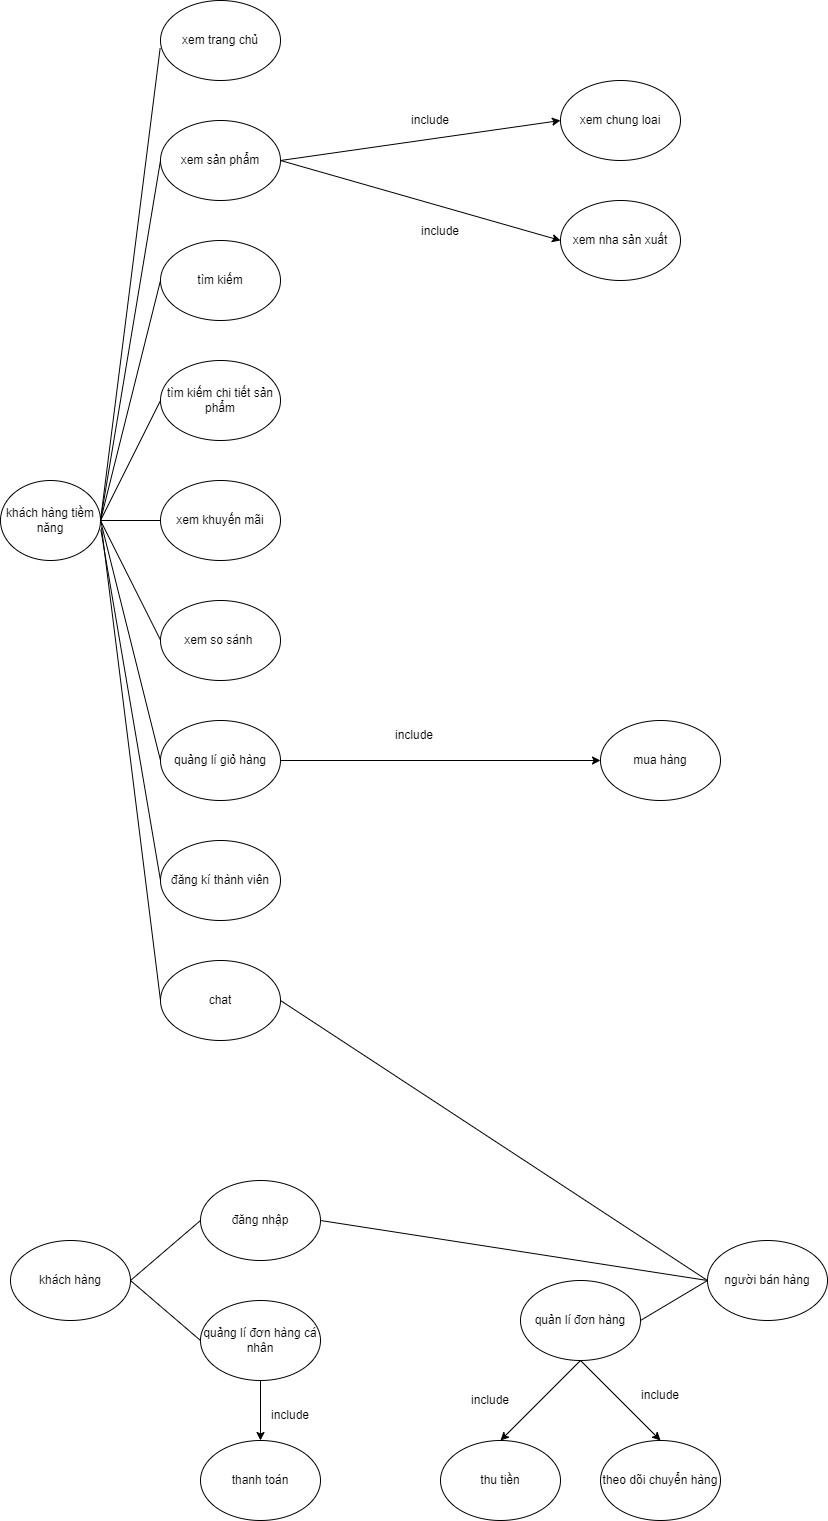

The diagram above was exported from draw.io. Its source (the exported page's mxGraphModel, read from the mxfile embedded in the PNG):
<mxGraphModel dx="1250" dy="1748" grid="0" gridSize="10" guides="1" tooltips="1" connect="1" arrows="1" fold="1" page="1" pageScale="1" pageWidth="827" pageHeight="1169" background="none" math="0" shadow="0">
  <root>
    <mxCell id="0" />
    <mxCell id="1" parent="0" />
    <mxCell id="aenq257XnNo0__juAOsU-11" value="khách hàng tiềm năng" style="ellipse;whiteSpace=wrap;html=1;" parent="1" vertex="1">
      <mxGeometry y="-320" width="100" height="80" as="geometry" />
    </mxCell>
    <mxCell id="aenq257XnNo0__juAOsU-12" value="xem trang chủ" style="ellipse;whiteSpace=wrap;html=1;" parent="1" vertex="1">
      <mxGeometry x="160" y="-800" width="120" height="80" as="geometry" />
    </mxCell>
    <mxCell id="aenq257XnNo0__juAOsU-13" value="tìm kiếm" style="ellipse;whiteSpace=wrap;html=1;" parent="1" vertex="1">
      <mxGeometry x="160" y="-560" width="120" height="80" as="geometry" />
    </mxCell>
    <mxCell id="aenq257XnNo0__juAOsU-14" value="xem sản phẩm" style="ellipse;whiteSpace=wrap;html=1;" parent="1" vertex="1">
      <mxGeometry x="160" y="-680" width="120" height="80" as="geometry" />
    </mxCell>
    <mxCell id="aenq257XnNo0__juAOsU-15" value="tìm kiếm chi tiết sản phẩm" style="ellipse;whiteSpace=wrap;html=1;" parent="1" vertex="1">
      <mxGeometry x="160" y="-440" width="120" height="80" as="geometry" />
    </mxCell>
    <mxCell id="aenq257XnNo0__juAOsU-16" value="xem khuyến mãi" style="ellipse;whiteSpace=wrap;html=1;" parent="1" vertex="1">
      <mxGeometry x="160" y="-320" width="120" height="80" as="geometry" />
    </mxCell>
    <mxCell id="aenq257XnNo0__juAOsU-17" value="xem so sánh&amp;nbsp;" style="ellipse;whiteSpace=wrap;html=1;" parent="1" vertex="1">
      <mxGeometry x="160" y="-200" width="120" height="80" as="geometry" />
    </mxCell>
    <mxCell id="aenq257XnNo0__juAOsU-18" value="đăng kí thành viên" style="ellipse;whiteSpace=wrap;html=1;" parent="1" vertex="1">
      <mxGeometry x="160" y="40" width="120" height="80" as="geometry" />
    </mxCell>
    <mxCell id="aenq257XnNo0__juAOsU-19" value="quảng lí giỏ hàng" style="ellipse;whiteSpace=wrap;html=1;" parent="1" vertex="1">
      <mxGeometry x="160" y="-80" width="120" height="80" as="geometry" />
    </mxCell>
    <mxCell id="aenq257XnNo0__juAOsU-20" value="chat" style="ellipse;whiteSpace=wrap;html=1;" parent="1" vertex="1">
      <mxGeometry x="160" y="160" width="120" height="80" as="geometry" />
    </mxCell>
    <mxCell id="aenq257XnNo0__juAOsU-21" value="" style="endArrow=none;html=1;rounded=0;entryX=0;entryY=0.5;entryDx=0;entryDy=0;" parent="1" target="aenq257XnNo0__juAOsU-16" edge="1">
      <mxGeometry width="50" height="50" relative="1" as="geometry">
        <mxPoint x="100" y="-280" as="sourcePoint" />
        <mxPoint x="130" y="-280" as="targetPoint" />
      </mxGeometry>
    </mxCell>
    <mxCell id="aenq257XnNo0__juAOsU-22" value="" style="endArrow=none;html=1;rounded=0;entryX=0;entryY=0.5;entryDx=0;entryDy=0;" parent="1" target="aenq257XnNo0__juAOsU-15" edge="1">
      <mxGeometry width="50" height="50" relative="1" as="geometry">
        <mxPoint x="100" y="-280" as="sourcePoint" />
        <mxPoint x="160" y="-300" as="targetPoint" />
      </mxGeometry>
    </mxCell>
    <mxCell id="aenq257XnNo0__juAOsU-23" value="" style="endArrow=none;html=1;rounded=0;entryX=0;entryY=0.5;entryDx=0;entryDy=0;" parent="1" edge="1">
      <mxGeometry width="50" height="50" relative="1" as="geometry">
        <mxPoint x="100" y="-280" as="sourcePoint" />
        <mxPoint x="160" y="-520" as="targetPoint" />
      </mxGeometry>
    </mxCell>
    <mxCell id="aenq257XnNo0__juAOsU-24" value="" style="endArrow=none;html=1;rounded=0;entryX=0;entryY=0.5;entryDx=0;entryDy=0;" parent="1" edge="1">
      <mxGeometry width="50" height="50" relative="1" as="geometry">
        <mxPoint x="100" y="-280" as="sourcePoint" />
        <mxPoint x="160" y="-640" as="targetPoint" />
      </mxGeometry>
    </mxCell>
    <mxCell id="aenq257XnNo0__juAOsU-26" value="" style="endArrow=none;html=1;rounded=0;entryX=0;entryY=0.5;entryDx=0;entryDy=0;exitX=1;exitY=0.5;exitDx=0;exitDy=0;" parent="1" source="aenq257XnNo0__juAOsU-11" edge="1">
      <mxGeometry width="50" height="50" relative="1" as="geometry">
        <mxPoint x="100" y="-160.42000000000002" as="sourcePoint" />
        <mxPoint x="160" y="-160.42000000000002" as="targetPoint" />
      </mxGeometry>
    </mxCell>
    <mxCell id="aenq257XnNo0__juAOsU-27" value="" style="endArrow=none;html=1;rounded=0;entryX=0;entryY=0.5;entryDx=0;entryDy=0;" parent="1" target="aenq257XnNo0__juAOsU-19" edge="1">
      <mxGeometry width="50" height="50" relative="1" as="geometry">
        <mxPoint x="100" y="-280" as="sourcePoint" />
        <mxPoint x="160" y="-30.420000000000073" as="targetPoint" />
      </mxGeometry>
    </mxCell>
    <mxCell id="aenq257XnNo0__juAOsU-28" value="" style="endArrow=none;html=1;rounded=0;exitX=1.003;exitY=0.613;exitDx=0;exitDy=0;exitPerimeter=0;" parent="1" source="aenq257XnNo0__juAOsU-11" edge="1">
      <mxGeometry width="50" height="50" relative="1" as="geometry">
        <mxPoint x="100" y="-160" as="sourcePoint" />
        <mxPoint x="160" y="80" as="targetPoint" />
      </mxGeometry>
    </mxCell>
    <mxCell id="aenq257XnNo0__juAOsU-29" value="" style="endArrow=none;html=1;rounded=0;exitX=1.01;exitY=0.588;exitDx=0;exitDy=0;exitPerimeter=0;entryX=0;entryY=0.5;entryDx=0;entryDy=0;" parent="1" source="aenq257XnNo0__juAOsU-11" target="aenq257XnNo0__juAOsU-20" edge="1">
      <mxGeometry width="50" height="50" relative="1" as="geometry">
        <mxPoint x="99.99999999999996" y="-150.00000000000006" as="sourcePoint" />
        <mxPoint x="130" y="201" as="targetPoint" />
      </mxGeometry>
    </mxCell>
    <mxCell id="aenq257XnNo0__juAOsU-30" value="" style="endArrow=none;html=1;rounded=0;entryX=-0.003;entryY=0.596;entryDx=0;entryDy=0;exitX=1;exitY=0.5;exitDx=0;exitDy=0;entryPerimeter=0;" parent="1" source="aenq257XnNo0__juAOsU-11" target="aenq257XnNo0__juAOsU-12" edge="1">
      <mxGeometry width="50" height="50" relative="1" as="geometry">
        <mxPoint x="70" y="-350" as="sourcePoint" />
        <mxPoint x="130" y="-710.0000000000001" as="targetPoint" />
      </mxGeometry>
    </mxCell>
    <mxCell id="aenq257XnNo0__juAOsU-31" value="xem chung loai" style="ellipse;whiteSpace=wrap;html=1;" parent="1" vertex="1">
      <mxGeometry x="560" y="-720" width="120" height="80" as="geometry" />
    </mxCell>
    <mxCell id="aenq257XnNo0__juAOsU-32" value="xem nha sản xuất" style="ellipse;whiteSpace=wrap;html=1;" parent="1" vertex="1">
      <mxGeometry x="560" y="-600" width="120" height="80" as="geometry" />
    </mxCell>
    <mxCell id="aenq257XnNo0__juAOsU-33" value="" style="endArrow=classic;html=1;rounded=0;entryX=0;entryY=0.5;entryDx=0;entryDy=0;exitX=1;exitY=0.5;exitDx=0;exitDy=0;" parent="1" source="aenq257XnNo0__juAOsU-14" target="aenq257XnNo0__juAOsU-31" edge="1">
      <mxGeometry width="50" height="50" relative="1" as="geometry">
        <mxPoint x="310" y="-680" as="sourcePoint" />
        <mxPoint x="330" y="-690" as="targetPoint" />
      </mxGeometry>
    </mxCell>
    <mxCell id="aenq257XnNo0__juAOsU-34" value="" style="endArrow=classic;html=1;rounded=0;entryX=0;entryY=0.5;entryDx=0;entryDy=0;exitX=1;exitY=0.5;exitDx=0;exitDy=0;" parent="1" source="aenq257XnNo0__juAOsU-14" target="aenq257XnNo0__juAOsU-32" edge="1">
      <mxGeometry width="50" height="50" relative="1" as="geometry">
        <mxPoint x="279" y="-560.0000000000001" as="sourcePoint" />
        <mxPoint x="549" y="-600.0000000000001" as="targetPoint" />
      </mxGeometry>
    </mxCell>
    <mxCell id="aenq257XnNo0__juAOsU-35" value="include" style="text;html=1;strokeColor=none;fillColor=none;align=center;verticalAlign=middle;whiteSpace=wrap;rounded=0;" parent="1" vertex="1">
      <mxGeometry x="400" y="-695" width="60" height="30" as="geometry" />
    </mxCell>
    <mxCell id="aenq257XnNo0__juAOsU-36" value="include" style="text;html=1;strokeColor=none;fillColor=none;align=center;verticalAlign=middle;whiteSpace=wrap;rounded=0;" parent="1" vertex="1">
      <mxGeometry x="410" y="-584" width="60" height="30" as="geometry" />
    </mxCell>
    <mxCell id="aenq257XnNo0__juAOsU-37" value="mua hàng" style="ellipse;whiteSpace=wrap;html=1;" parent="1" vertex="1">
      <mxGeometry x="600" y="-80" width="120" height="80" as="geometry" />
    </mxCell>
    <mxCell id="aenq257XnNo0__juAOsU-39" value="" style="endArrow=classic;html=1;rounded=0;exitX=1;exitY=0.5;exitDx=0;exitDy=0;entryX=0;entryY=0.5;entryDx=0;entryDy=0;" parent="1" source="aenq257XnNo0__juAOsU-19" target="aenq257XnNo0__juAOsU-37" edge="1">
      <mxGeometry width="50" height="50" relative="1" as="geometry">
        <mxPoint x="300" y="-40" as="sourcePoint" />
        <mxPoint x="350" y="-90" as="targetPoint" />
      </mxGeometry>
    </mxCell>
    <mxCell id="aenq257XnNo0__juAOsU-40" value="include" style="text;html=1;strokeColor=none;fillColor=none;align=center;verticalAlign=middle;whiteSpace=wrap;rounded=0;" parent="1" vertex="1">
      <mxGeometry x="384" y="-80" width="60" height="30" as="geometry" />
    </mxCell>
    <mxCell id="aenq257XnNo0__juAOsU-41" value="khách hàng" style="ellipse;whiteSpace=wrap;html=1;" parent="1" vertex="1">
      <mxGeometry x="10" y="440" width="120" height="80" as="geometry" />
    </mxCell>
    <mxCell id="aenq257XnNo0__juAOsU-42" value="đăng nhập" style="ellipse;whiteSpace=wrap;html=1;" parent="1" vertex="1">
      <mxGeometry x="200" y="380" width="120" height="80" as="geometry" />
    </mxCell>
    <mxCell id="aenq257XnNo0__juAOsU-43" value="quảng lí đơn hàng cá nhân" style="ellipse;whiteSpace=wrap;html=1;" parent="1" vertex="1">
      <mxGeometry x="200" y="500" width="120" height="80" as="geometry" />
    </mxCell>
    <mxCell id="aenq257XnNo0__juAOsU-44" value="thanh toán" style="ellipse;whiteSpace=wrap;html=1;" parent="1" vertex="1">
      <mxGeometry x="200" y="640" width="120" height="80" as="geometry" />
    </mxCell>
    <mxCell id="Ii_6HlA0YUKCSaQPPHxq-1" value="" style="endArrow=none;html=1;rounded=0;entryX=0;entryY=0.5;entryDx=0;entryDy=0;exitX=1;exitY=0.5;exitDx=0;exitDy=0;" edge="1" parent="1" source="aenq257XnNo0__juAOsU-41" target="aenq257XnNo0__juAOsU-42">
      <mxGeometry width="50" height="50" relative="1" as="geometry">
        <mxPoint x="120" y="460" as="sourcePoint" />
        <mxPoint x="170" y="410" as="targetPoint" />
      </mxGeometry>
    </mxCell>
    <mxCell id="Ii_6HlA0YUKCSaQPPHxq-2" value="" style="endArrow=none;html=1;rounded=0;entryX=0;entryY=0.5;entryDx=0;entryDy=0;exitX=1;exitY=0.5;exitDx=0;exitDy=0;" edge="1" parent="1" source="aenq257XnNo0__juAOsU-41" target="aenq257XnNo0__juAOsU-43">
      <mxGeometry width="50" height="50" relative="1" as="geometry">
        <mxPoint x="90" y="585" as="sourcePoint" />
        <mxPoint x="160" y="525" as="targetPoint" />
      </mxGeometry>
    </mxCell>
    <mxCell id="Ii_6HlA0YUKCSaQPPHxq-3" value="" style="endArrow=classic;html=1;rounded=0;entryX=0.5;entryY=0;entryDx=0;entryDy=0;exitX=0.5;exitY=1;exitDx=0;exitDy=0;" edge="1" parent="1" source="aenq257XnNo0__juAOsU-43" target="aenq257XnNo0__juAOsU-44">
      <mxGeometry width="50" height="50" relative="1" as="geometry">
        <mxPoint x="390" y="450" as="sourcePoint" />
        <mxPoint x="440" y="400" as="targetPoint" />
      </mxGeometry>
    </mxCell>
    <mxCell id="Ii_6HlA0YUKCSaQPPHxq-5" value="include" style="text;html=1;strokeColor=none;fillColor=none;align=center;verticalAlign=middle;whiteSpace=wrap;rounded=0;" vertex="1" parent="1">
      <mxGeometry x="260" y="600" width="60" height="30" as="geometry" />
    </mxCell>
    <mxCell id="Ii_6HlA0YUKCSaQPPHxq-6" value="người bán hàng" style="ellipse;whiteSpace=wrap;html=1;" vertex="1" parent="1">
      <mxGeometry x="707" y="440" width="120" height="80" as="geometry" />
    </mxCell>
    <mxCell id="Ii_6HlA0YUKCSaQPPHxq-7" value="" style="endArrow=none;html=1;rounded=0;exitX=1;exitY=0.5;exitDx=0;exitDy=0;entryX=0;entryY=0.5;entryDx=0;entryDy=0;" edge="1" parent="1" source="aenq257XnNo0__juAOsU-20" target="Ii_6HlA0YUKCSaQPPHxq-6">
      <mxGeometry width="50" height="50" relative="1" as="geometry">
        <mxPoint x="490" y="340" as="sourcePoint" />
        <mxPoint x="540" y="290" as="targetPoint" />
      </mxGeometry>
    </mxCell>
    <mxCell id="Ii_6HlA0YUKCSaQPPHxq-8" value="quản lí đơn hàng" style="ellipse;whiteSpace=wrap;html=1;" vertex="1" parent="1">
      <mxGeometry x="520" y="480" width="120" height="80" as="geometry" />
    </mxCell>
    <mxCell id="Ii_6HlA0YUKCSaQPPHxq-9" value="" style="endArrow=none;html=1;rounded=0;entryX=1;entryY=0.5;entryDx=0;entryDy=0;exitX=0;exitY=0.5;exitDx=0;exitDy=0;" edge="1" parent="1" source="Ii_6HlA0YUKCSaQPPHxq-6" target="Ii_6HlA0YUKCSaQPPHxq-8">
      <mxGeometry width="50" height="50" relative="1" as="geometry">
        <mxPoint x="490" y="340" as="sourcePoint" />
        <mxPoint x="540" y="290" as="targetPoint" />
      </mxGeometry>
    </mxCell>
    <mxCell id="Ii_6HlA0YUKCSaQPPHxq-10" value="" style="endArrow=none;html=1;rounded=0;entryX=1;entryY=0.5;entryDx=0;entryDy=0;exitX=0;exitY=0.5;exitDx=0;exitDy=0;" edge="1" parent="1" source="Ii_6HlA0YUKCSaQPPHxq-6" target="aenq257XnNo0__juAOsU-42">
      <mxGeometry width="50" height="50" relative="1" as="geometry">
        <mxPoint x="490" y="340" as="sourcePoint" />
        <mxPoint x="540" y="290" as="targetPoint" />
      </mxGeometry>
    </mxCell>
    <mxCell id="Ii_6HlA0YUKCSaQPPHxq-11" value="thu tiền" style="ellipse;whiteSpace=wrap;html=1;" vertex="1" parent="1">
      <mxGeometry x="440" y="640" width="120" height="80" as="geometry" />
    </mxCell>
    <mxCell id="Ii_6HlA0YUKCSaQPPHxq-12" value="theo dõi chuyển hàng" style="ellipse;whiteSpace=wrap;html=1;" vertex="1" parent="1">
      <mxGeometry x="600" y="640" width="120" height="80" as="geometry" />
    </mxCell>
    <mxCell id="Ii_6HlA0YUKCSaQPPHxq-13" value="" style="endArrow=classic;html=1;rounded=0;entryX=0.5;entryY=0;entryDx=0;entryDy=0;exitX=0.5;exitY=1;exitDx=0;exitDy=0;" edge="1" parent="1" source="Ii_6HlA0YUKCSaQPPHxq-8" target="Ii_6HlA0YUKCSaQPPHxq-11">
      <mxGeometry width="50" height="50" relative="1" as="geometry">
        <mxPoint x="490" y="540" as="sourcePoint" />
        <mxPoint x="540" y="490" as="targetPoint" />
      </mxGeometry>
    </mxCell>
    <mxCell id="Ii_6HlA0YUKCSaQPPHxq-14" value="" style="endArrow=classic;html=1;rounded=0;entryX=0.5;entryY=0;entryDx=0;entryDy=0;exitX=0.5;exitY=1;exitDx=0;exitDy=0;" edge="1" parent="1" source="Ii_6HlA0YUKCSaQPPHxq-8" target="Ii_6HlA0YUKCSaQPPHxq-12">
      <mxGeometry width="50" height="50" relative="1" as="geometry">
        <mxPoint x="580" y="570" as="sourcePoint" />
        <mxPoint x="510" y="650" as="targetPoint" />
      </mxGeometry>
    </mxCell>
    <mxCell id="Ii_6HlA0YUKCSaQPPHxq-15" value="include" style="text;html=1;strokeColor=none;fillColor=none;align=center;verticalAlign=middle;whiteSpace=wrap;rounded=0;" vertex="1" parent="1">
      <mxGeometry x="460" y="585" width="60" height="30" as="geometry" />
    </mxCell>
    <mxCell id="Ii_6HlA0YUKCSaQPPHxq-18" value="include" style="text;html=1;strokeColor=none;fillColor=none;align=center;verticalAlign=middle;whiteSpace=wrap;rounded=0;" vertex="1" parent="1">
      <mxGeometry x="630" y="580" width="60" height="30" as="geometry" />
    </mxCell>
  </root>
</mxGraphModel>